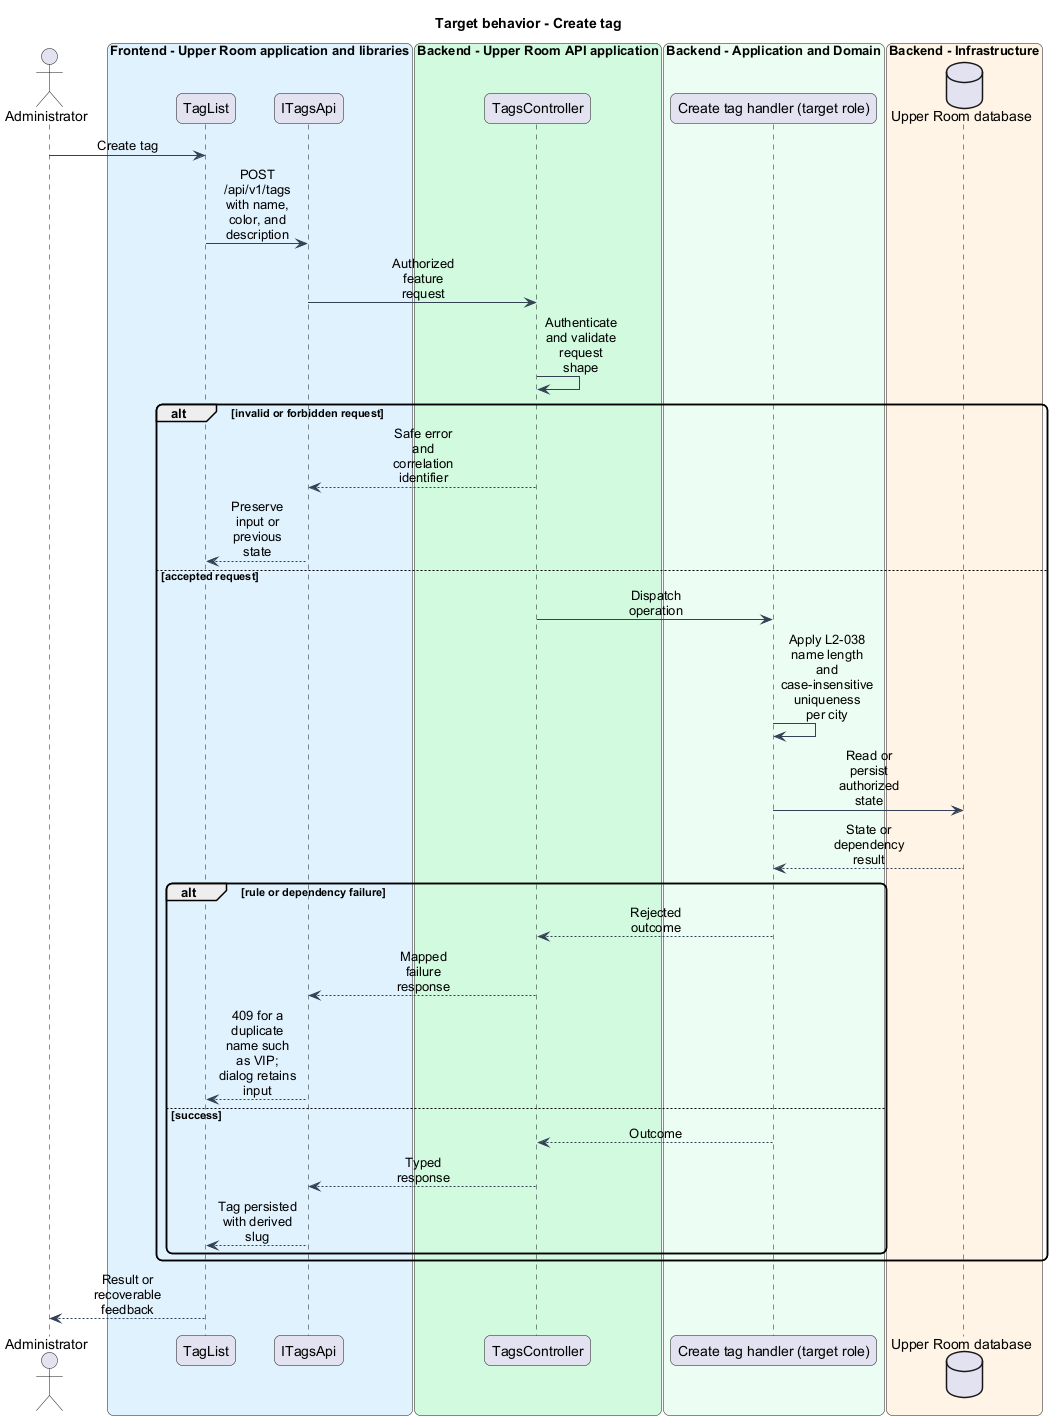

The diagram above was rendered by PlantUML. Its source (embedded in the PNG):
@startuml
skinparam backgroundColor #FFFFFF
skinparam shadowing false
skinparam roundcorner 12
skinparam defaultFontName Arial
skinparam ArrowColor #344054
skinparam sequenceMessageAlign center
skinparam maxMessageSize 80
skinparam class {
  BorderColor #344054
  FontColor #101828
  BackgroundColor #F9FAFB
}
title Target behavior - Create tag
actor "Administrator" as actor
box "Frontend - Upper Room application and libraries" #E0F2FE
participant "TagList" as page
participant "ITagsApi" as client
end box
box "Backend - Upper Room API application" #D1FADF
participant "TagsController" as boundary
end box
box "Backend - Application and Domain" #ECFDF3
participant "Create tag handler (target role)" as logic
end box
box "Backend - Infrastructure" #FFF4E5
database "Upper Room database" as state
end box
actor -> page : Create tag
page -> client : POST /api/v1/tags with name, color, and description
client -> boundary : Authorized feature request
boundary -> boundary : Authenticate and validate request shape
alt invalid or forbidden request
boundary --> client : Safe error and correlation identifier
client --> page : Preserve input or previous state
else accepted request
boundary -> logic : Dispatch operation
logic -> logic : Apply L2-038 name length and case-insensitive uniqueness per city
logic -> state : Read or persist authorized state
state --> logic : State or dependency result
alt rule or dependency failure
logic --> boundary : Rejected outcome
boundary --> client : Mapped failure response
client --> page : 409 for a duplicate name such as VIP; dialog retains input
else success
logic --> boundary : Outcome
boundary --> client : Typed response
client --> page : Tag persisted with derived slug
end
end
page --> actor : Result or recoverable feedback
@enduml